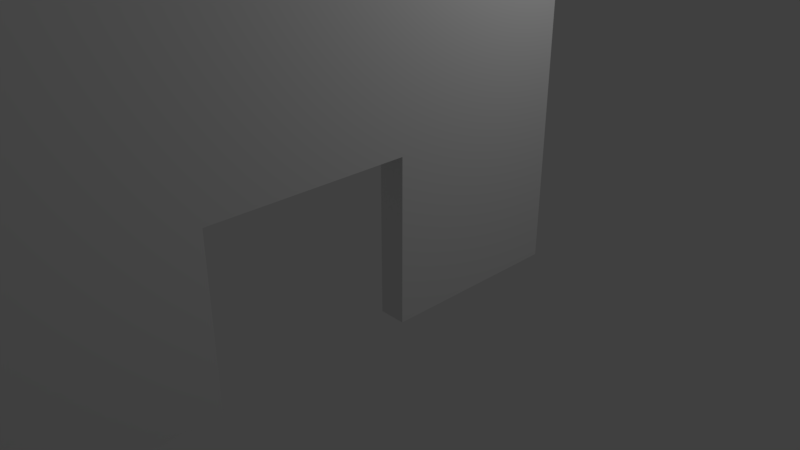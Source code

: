 # Source: Wall.blend  (saved by Blender 2.79.0; exported with 4.5.12 LTS)
import bpy
from mathutils import Matrix  # noqa: F401  (used for matrix-valued properties, if any)

bpy.ops.wm.read_factory_settings(use_empty=True)
scene = bpy.context.scene
scene.name = 'Scene'

# ---- collections
col_collection_1 = bpy.data.collections.new('Collection 1'); scene.collection.children.link(col_collection_1)

# ---- materials (node trees are filled in below, after node groups)
mat_material = bpy.data.materials.new('Material')
mat_material.alpha_threshold = 0.0
mat_material.use_transparent_shadow = False
mat_material.roughness = 0.5
mat_material.line_color = (0.0, 0.0, 0.0, 1.0)

# ---- material node trees

# ---- world
world_world = bpy.data.worlds.new('World'); scene.world = world_world
world_world.color = (0.05088, 0.05088, 0.05088)
world_world.use_sun_shadow = False
world_world.sun_shadow_jitter_overblur = 0.0
world_world.cycles.sampling_method = 'MANUAL'

# ---- cameras
cam_camera = bpy.data.cameras.new('Camera')
cam_camera.clip_end = 100.0
cam_camera.lens = 35.0
cam_camera.sensor_width = 32.0
cam_camera.sensor_height = 18.0
cam_camera.ortho_scale = 7.314
cam_camera.dof.focus_distance = 0.0
cam_camera.dof.aperture_fstop = 128.0

# ---- lights
light_lamp = bpy.data.lights.new('Lamp', 'POINT')
light_lamp.transmission_factor = 0.0
light_lamp.cutoff_distance = 30.0
light_lamp.energy = 100.0
light_lamp.shadow_buffer_clip_start = 1.001
light_lamp.shadow_soft_size = 0.1
light_lamp.shadow_maximum_resolution = 0.006
light_lamp.use_absolute_resolution = True

# ---- meshes
me_cube = bpy.data.meshes.new('Cube')
me_cube.from_pydata([(1.569, -5.578, 5.667), (1.569, 1.0, 5.667), (1.877, -5.578, 5.667), (1.877, 1.0, 5.667), (1.569, -1.193, 2.221), (1.569, -3.385, 2.221), (1.877, -1.193, 2.221), (1.877, -3.385, 2.221), (1.569, -1.193, 2.221), (1.877, -1.193, 2.221), (1.877, -3.385, 2.221), (1.569, -3.385, 2.221), (1.569, -3.385, 2.221), (1.877, -3.385, 2.221), (1.569, 1.0, 0.3637), (1.569, -1.193, 0.3637), (1.877, 1.0, 0.3637), (1.877, -1.193, 0.3637), (1.877, -3.385, 0.3637), (1.569, -3.385, 0.3637), (1.569, -3.385, 0.3637), (1.569, -5.578, 0.3637), (1.877, -3.385, 0.3637), (1.877, -5.578, 0.3637)], [], [(2, 23, 22, 13, 7, 6, 9, 17, 16, 3), (0, 2, 3, 1), (0, 21, 23, 2), (1, 14, 15, 8, 4, 5, 12, 20, 21, 0), (4, 6, 7, 5), (6, 4, 8, 9), (3, 16, 14, 1), (11, 10, 18, 19), (5, 7, 10, 11), (5, 11, 12), (7, 13, 10), (14, 16, 17, 15), (20, 22, 23, 21), (19, 18, 22, 20), (12, 11, 19, 20), (9, 8, 15, 17), (10, 13, 22, 18)])
me_cube.materials.append(mat_material)
me_cube.use_remesh_preserve_volume = False
me_cube.use_remesh_preserve_attributes = False
me_cube.use_mirror_vertex_groups = False
me_cube.update()

# ---- objects
ob_cube = bpy.data.objects.new('Cube', me_cube)
ob_lamp = bpy.data.objects.new('Lamp', light_lamp)
ob_camera = bpy.data.objects.new('Camera', cam_camera)

# ---- transforms, parenting, visibility, modifiers, constraints
ob_cube.location = (0.0, 0.0, 0.0)
ob_cube.lock_rotations_4d = False
ob_cube.empty_display_type = 'ARROWS'
ob_cube.lineart.crease_threshold = 0.0
ob_lamp.location = (4.076, 1.005, 5.904)
ob_lamp.rotation_euler = (0.6503, 0.05522, 1.866)
ob_lamp.lock_rotations_4d = False
ob_lamp.empty_display_type = 'ARROWS'
ob_lamp.color = (0.0, 0.0, 0.0, 0.0)
ob_lamp.lineart.crease_threshold = 0.0
ob_camera.location = (7.481, -6.508, 5.344)
ob_camera.rotation_euler = (1.109, 0.0, 0.8149)
ob_camera.lock_rotations_4d = False
ob_camera.empty_display_type = 'ARROWS'
ob_camera.color = (0.0, 0.0, 0.0, 0.0)
ob_camera.display_type = 'WIRE'
ob_camera.lineart.crease_threshold = 0.0

# ---- collection membership
col_collection_1.objects.link(ob_cube)
col_collection_1.objects.link(ob_lamp)
col_collection_1.objects.link(ob_camera)

# ---- scene / render settings (as saved in the file)
scene.camera = ob_camera
scene.frame_start = 1; scene.frame_end = 250; scene.frame_set(1)
scene.render.engine = 'BLENDER_EEVEE_NEXT'
scene.render.resolution_percentage = 50
scene.render.dither_intensity = 0.0
scene.cycles.use_denoising = False
scene.cycles.samples = 128
scene.cycles.sampling_pattern = 'TABULATED_SOBOL'
scene.cycles.use_adaptive_sampling = False
scene.cycles.use_light_tree = False
scene.cycles.blur_glossy = 0.0
scene.cycles.sample_clamp_indirect = 0.0
scene.view_settings.view_transform = 'Standard'
bpy.context.view_layer.update()
